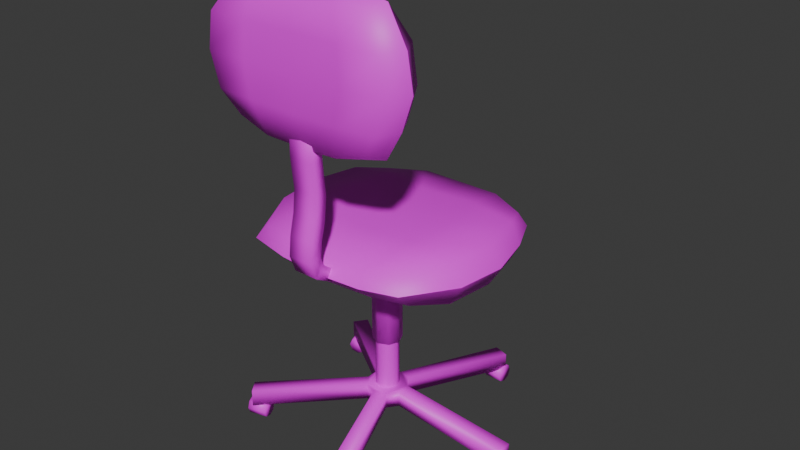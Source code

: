 # Source: officechair.blend  (saved by Blender 4.3.34; exported with 4.5.12 LTS)
import bpy
from mathutils import Matrix  # noqa: F401  (used for matrix-valued properties, if any)

bpy.ops.wm.read_factory_settings(use_empty=True)
scene = bpy.context.scene
scene.name = 'Scene'

# ---- images (referenced by path relative to the original .blend; pixels are not part of the script)
import os
ASSET_DIR = os.environ.get("B2B_ASSET_DIR", "")  # directory of the original .blend (textures are referenced by path, not embedded)
HERE = os.path.dirname(os.path.abspath(__file__))  # packed textures are extracted next to this script under _unpacked/

def load_image(name, relpath, width, height, colorspace="sRGB"):
    """Load a texture the original file referenced (path relative to the .blend, or extracted next to this script)."""
    p = next((c for c in (os.path.join(HERE, relpath), os.path.join(ASSET_DIR, relpath)) if relpath and os.path.exists(c)), "")
    if p:
        img = bpy.data.images.load(p, check_existing=True)
        img.name = name
    else:  # same state as the original file: an image datablock whose file is absent (Cycles renders it pink)
        img = bpy.data.images.new(name, width, height)
        img.source = "FILE"
        img.filepath = "//" + (relpath or name)
    img.colorspace_settings.name = colorspace
    return img
img_chair_png = load_image('chair.png', 'chair.png', 1024, 1024, 'sRGB')
img_door01_jpg = load_image('Door01.jpg', 'Door01.jpg', 1024, 1024, 'sRGB')

# ---- materials (node trees are filled in below, after node groups)
mat_material = bpy.data.materials.new('Material')
mat_material_001 = bpy.data.materials.new('Material.001')
mat_material_002 = bpy.data.materials.new('Material.002')

# ---- material node trees
mat_material.use_nodes = True; mat_material.node_tree.nodes.clear()
_N = mat_material.node_tree.nodes; _L = mat_material.node_tree.links
n0 = _N.new('ShaderNodeBsdfPrincipled'); n0.name = 'Principled BSDF'; n0.location = (10, 300)
n1 = _N.new('ShaderNodeOutputMaterial'); n1.name = 'Material Output'; n1.location = (300, 300)
n2 = _N.new('ShaderNodeTexImage'); n2.name = 'Image Texture'; n2.location = (-280, 280)
n2.image = img_chair_png
_L.new(n0.outputs[0], n1.inputs[0])
_L.new(n2.outputs[0], n0.inputs[0])
n1.is_active_output = True
mat_material_001.use_nodes = True; mat_material_001.node_tree.nodes.clear()
_N = mat_material_001.node_tree.nodes; _L = mat_material_001.node_tree.links
n0 = _N.new('ShaderNodeBsdfPrincipled'); n0.name = 'Principled BSDF'; n0.location = (10, 300)
n1 = _N.new('ShaderNodeOutputMaterial'); n1.name = 'Material Output'; n1.location = (300, 300)
n2 = _N.new('ShaderNodeTexImage'); n2.name = 'Image Texture'; n2.location = (-280, 280)
n2.image = img_door01_jpg
_L.new(n0.outputs[0], n1.inputs[0])
_L.new(n2.outputs[0], n0.inputs[0])
n1.is_active_output = True
mat_material_002.use_nodes = True; mat_material_002.node_tree.nodes.clear()
_N = mat_material_002.node_tree.nodes; _L = mat_material_002.node_tree.links
n0 = _N.new('ShaderNodeBsdfPrincipled'); n0.name = 'Principled BSDF'; n0.location = (10, 300)
n0.inputs[4].default_value = 0.0
n1 = _N.new('ShaderNodeOutputMaterial'); n1.name = 'Material Output'; n1.location = (300, 300)
_L.new(n0.outputs[0], n1.inputs[0])
n1.is_active_output = True

# ---- world
world_world = bpy.data.worlds.new('World'); scene.world = world_world
world_world.use_nodes = True; world_world.node_tree.nodes.clear()
_N = world_world.node_tree.nodes; _L = world_world.node_tree.links
n0 = _N.new('ShaderNodeOutputWorld'); n0.name = 'World Output'; n0.location = (300, 300)
n1 = _N.new('ShaderNodeBackground'); n1.name = 'Background'; n1.location = (10, 300)
n1.inputs[0].default_value = (0.05088, 0.05088, 0.05088, 1.0)
_L.new(n1.outputs[0], n0.inputs[0])
n0.is_active_output = True
world_world.color = (0.05088, 0.05088, 0.05088)
world_world.sun_shadow_jitter_overblur = 0.0

# ---- meshes
me_cube = bpy.data.meshes.new('Cube')
me_cube.from_pydata([(0.1799, 0.1481, 0.4451), (0.1816, 0.1639, 0.5079), (0.1836, -0.2157, 0.4465), (0.175, -0.2295, 0.5093), (-0.1834, 0.1481, 0.4451), (-0.1912, 0.1639, 0.5079), (-0.1881, -0.2157, 0.4465), (-0.1957, -0.2316, 0.5093), (0.2269, -0.1384, 0.432), (0.201, 0.1721, 0.4791), (0.2298, -0.1384, 0.5263), (0.1836, -0.2499, 0.4811), (-0.005015, -0.2479, 0.4465), (-0.005015, -0.2638, 0.5094), (-0.2155, -0.2499, 0.4791), (-0.2302, -0.1384, 0.432), (-0.2393, -0.1384, 0.5263), (-0.2105, 0.1721, 0.4791), (-0.004759, 0.1946, 0.4451), (-0.004759, 0.2105, 0.5081), (-0.004748, -0.1384, 0.5264), (-0.004748, -0.1384, 0.432), (-0.004759, 0.2186, 0.4843), (-0.2636, -0.1384, 0.4791), (-0.005015, -0.282, 0.4791), (0.2541, -0.1384, 0.4791), (-0.1103, -0.2555, 0.5144), (-0.104, 0.1856, 0.4451), (-0.1103, -0.2397, 0.4465), (-0.104, 0.2015, 0.5131), (-0.1342, -0.1384, 0.5388), (-0.1342, -0.1384, 0.432), (-0.104, 0.2096, 0.4843), (-0.1103, -0.2738, 0.4791), (0.1002, -0.2397, 0.4465), (0.09454, 0.2015, 0.5131), (0.1002, -0.2555, 0.5144), (0.09454, 0.1856, 0.4451), (0.1247, -0.1384, 0.5388), (0.1247, -0.1384, 0.432), (0.09454, 0.2096, 0.4843), (0.1002, -0.2738, 0.4791), (0.2153, 0.08627, 0.4315), (-0.2273, 0.08627, 0.5268), (0.2178, 0.08627, 0.5268), (-0.2185, 0.08627, 0.4315), (-0.004801, 0.0958, 0.5269), (-0.004801, 0.0958, 0.4315), (-0.2504, 0.08627, 0.4791), (0.2409, 0.08627, 0.4791), (-0.1276, 0.08627, 0.5392), (-0.1276, 0.08627, 0.4315), (0.1181, 0.08627, 0.4315), (0.1181, 0.08627, 0.5392), (0.2435, -0.0241, 0.5265), (-0.2434, -0.0241, 0.4318), (0.2693, -0.0241, 0.4791), (0.2406, -0.0241, 0.4318), (-0.2531, -0.0241, 0.5265), (-0.004799, -0.0241, 0.5267), (-0.004799, -0.0241, 0.4318), (-0.2789, -0.0241, 0.4791), (-0.1418, -0.0241, 0.539), (-0.1418, -0.0241, 0.4318), (0.1322, -0.0241, 0.4318), (0.1322, -0.0241, 0.539), (-0.03395, -0.2531, 0.4576), (-0.03395, -0.3126, 0.4907), (-0.03395, -0.2453, 0.486), (-0.03395, -0.2894, 0.5089), (0.02443, -0.2531, 0.4576), (0.02443, -0.3126, 0.4907), (0.02443, -0.2453, 0.486), (0.02443, -0.2894, 0.5089), (-0.1703, -0.2403, 0.8001), (-0.1719, -0.3069, 0.7912), (-0.1736, -0.2418, 1.057), (-0.1659, -0.3084, 1.064), (0.1554, -0.2403, 0.8001), (0.1624, -0.3069, 0.7912), (0.1597, -0.2418, 1.057), (0.1665, -0.3084, 1.065), (-0.2124, -0.2264, 0.9982), (-0.1892, -0.2764, 0.7809), (-0.215, -0.3264, 0.9982), (-0.1736, -0.2785, 1.076), (-0.004519, -0.2418, 1.075), (-0.004519, -0.3085, 1.084), (0.1842, -0.2764, 1.076), (0.1974, -0.2264, 0.9982), (0.2055, -0.3264, 0.9982), (0.1797, -0.2764, 0.7809), (-0.004749, -0.2403, 0.7739), (-0.004749, -0.3071, 0.765), (-0.004759, -0.3265, 0.9982), (-0.004759, -0.2264, 0.9982), (-0.004749, -0.2818, 0.7546), (0.2273, -0.2764, 0.9982), (-0.004519, -0.2764, 1.094), (-0.2368, -0.2764, 0.9982), (0.08983, -0.3138, 1.079), (0.0842, -0.2403, 0.779), (0.08983, -0.2418, 1.07), (0.0842, -0.3124, 0.77), (0.1113, -0.3318, 0.9982), (0.1113, -0.2264, 0.9982), (0.0842, -0.2818, 0.7597), (0.08983, -0.2764, 1.089), (-0.09887, -0.2418, 1.07), (-0.09377, -0.3124, 0.77), (-0.09887, -0.3138, 1.079), (-0.09377, -0.2403, 0.779), (-0.1208, -0.3318, 0.9982), (-0.1208, -0.2264, 0.9982), (-0.09377, -0.2818, 0.7597), (-0.09887, -0.2764, 1.089), (-0.202, -0.2259, 0.8447), (0.1948, -0.3269, 0.8447), (-0.2043, -0.3269, 0.8447), (0.1869, -0.2259, 0.8447), (-0.004711, -0.327, 0.8393), (-0.004711, -0.2259, 0.8393), (0.2155, -0.2764, 0.8447), (-0.225, -0.2764, 0.8447), (0.1054, -0.3323, 0.8447), (0.1054, -0.2259, 0.8447), (-0.1149, -0.2259, 0.8447), (-0.1149, -0.3323, 0.8447), (-0.2273, -0.3266, 0.9193), (0.2092, -0.2262, 0.9193), (-0.2504, -0.2764, 0.9193), (-0.2247, -0.2262, 0.9193), (0.2179, -0.3266, 0.9193), (-0.004714, -0.3268, 0.9193), (-0.004714, -0.2262, 0.9193), (0.241, -0.2764, 0.9193), (0.1181, -0.3321, 0.9193), (0.1181, -0.2262, 0.9193), (-0.1276, -0.2262, 0.9193), (-0.1276, -0.3321, 0.9193), (-0.03395, -0.3272, 0.5295), (-0.03395, -0.298, 0.533), (0.02443, -0.3272, 0.5295), (0.02443, -0.298, 0.533), (-0.03395, -0.3222, 0.575), (-0.03395, -0.294, 0.5667), (0.02443, -0.3222, 0.575), (0.02443, -0.294, 0.5667), (-0.03395, -0.3109, 0.6209), (-0.03395, -0.2827, 0.6127), (0.02443, -0.3109, 0.6209), (0.02443, -0.2827, 0.6127), (-0.03395, -0.3055, 0.6705), (-0.03395, -0.2772, 0.6622), (0.02443, -0.3055, 0.6705), (0.02443, -0.2772, 0.6622), (-0.03489, -0.312, 0.7417), (-0.03489, -0.2849, 0.7413), (0.02537, -0.312, 0.7417), (0.02537, -0.2849, 0.7413), (-0.03369, -0.3115, 0.812), (-0.03369, -0.2843, 0.8117), (0.02417, -0.3115, 0.812), (0.02417, -0.2843, 0.8117), (-0.004759, -0.02792, 0.2213), (-0.004759, -0.02792, 0.4428), (0.01964, -0.03803, 0.2213), (0.01964, -0.03803, 0.4428), (0.02974, -0.06242, 0.2213), (0.02974, -0.06242, 0.4428), (0.01964, -0.08682, 0.2213), (0.01964, -0.08682, 0.4428), (-0.004759, -0.09692, 0.2213), (-0.004759, -0.09692, 0.4428), (-0.02915, -0.08682, 0.2213), (-0.02915, -0.08682, 0.4428), (-0.03926, -0.06242, 0.2213), (-0.03926, -0.06242, 0.4428), (-0.02915, -0.03803, 0.2213), (-0.02915, -0.03803, 0.4428), (-0.004759, -0.03487, 0.09644), (-0.004759, -0.03487, 0.2307), (0.01473, -0.04294, 0.09644), (0.01473, -0.04294, 0.2307), (0.0228, -0.06242, 0.09644), (0.0228, -0.06242, 0.2307), (0.01473, -0.08191, 0.09644), (0.01473, -0.08191, 0.2307), (-0.004759, -0.08998, 0.09644), (-0.004759, -0.08998, 0.2307), (-0.02424, -0.08191, 0.09644), (-0.02424, -0.08191, 0.2307), (-0.03232, -0.06242, 0.09644), (-0.03232, -0.06242, 0.2307), (-0.02424, -0.04294, 0.09644), (-0.02424, -0.04294, 0.2307), (-0.004995, -0.01346, 0.05791), (-0.004995, -0.01346, 0.09789), (0.02363, -0.02276, 0.05791), (0.02363, -0.02276, 0.09789), (0.04132, -0.04711, 0.05791), (0.04132, -0.04711, 0.09789), (0.04132, -0.07721, 0.05791), (0.04132, -0.07721, 0.09789), (0.02363, -0.1016, 0.05791), (0.02363, -0.1016, 0.09789), (-0.004995, -0.1109, 0.05791), (-0.004995, -0.1109, 0.09789), (-0.03362, -0.1016, 0.05791), (-0.03362, -0.1016, 0.09789), (-0.05131, -0.07721, 0.05791), (-0.05131, -0.07721, 0.09789), (-0.05131, -0.04711, 0.05791), (-0.05131, -0.04711, 0.09789), (-0.03362, -0.02276, 0.05791), (-0.03362, -0.02276, 0.09789), (0.08448, 0.2503, 0.03049), (0.1203, 0.2387, 0.03049), (0.1203, 0.2387, 0.07047), (0.08448, 0.2503, 0.07047), (0.3251, -0.0433, 0.07047), (0.3251, -0.0433, 0.03049), (0.3251, -0.08092, 0.03049), (0.3251, -0.08092, 0.07047), (0.1203, -0.3629, 0.07047), (0.1203, -0.3629, 0.03049), (0.08448, -0.3745, 0.03049), (0.08448, -0.3745, 0.07047), (-0.247, -0.2668, 0.07047), (-0.247, -0.2668, 0.03049), (-0.2691, -0.2364, 0.03049), (-0.2691, -0.2364, 0.07047), (-0.2691, 0.1122, 0.07047), (-0.2691, 0.1122, 0.03049), (-0.247, 0.1426, 0.03049), (-0.247, 0.1426, 0.07047), (0.076, 0.2579, 0.01708), (0.1205, 0.2579, 0.01708), (0.076, 0.2513, 0.001593), (0.1205, 0.2513, 0.001593), (0.076, 0.2356, -0.004821), (0.1205, 0.2356, -0.004821), (0.076, 0.2199, 0.001593), (0.1205, 0.2199, 0.001593), (0.076, 0.2134, 0.01708), (0.1205, 0.2134, 0.01708), (0.076, 0.2199, 0.03256), (0.1205, 0.2199, 0.03256), (0.076, 0.2356, 0.03898), (0.1205, 0.2356, 0.03869), (0.076, 0.2513, 0.03256), (0.1205, 0.2513, 0.03256), (0.2795, -0.05993, 0.01708), (0.3125, -0.03011, 0.01708), (0.2838, -0.06477, 0.001593), (0.3168, -0.03494, 0.001593), (0.2944, -0.07644, -0.004821), (0.3274, -0.04662, -0.004821), (0.3049, -0.08812, 0.001593), (0.3379, -0.05829, 0.001593), (0.3093, -0.09295, 0.01708), (0.3423, -0.06313, 0.01708), (0.3049, -0.08812, 0.03256), (0.3379, -0.05829, 0.03256), (0.2944, -0.07644, 0.03898), (0.3274, -0.04662, 0.03869), (0.2838, -0.06477, 0.03256), (0.3168, -0.03494, 0.03256), (0.08863, -0.3194, 0.01708), (0.1246, -0.3457, 0.01708), (0.08479, -0.3247, 0.001593), (0.1207, -0.3509, 0.001593), (0.07551, -0.3374, -0.004821), (0.1114, -0.3636, -0.004821), (0.06623, -0.3501, 0.001593), (0.1022, -0.3763, 0.001593), (0.06239, -0.3553, 0.01708), (0.09832, -0.3816, 0.01708), (0.06623, -0.3501, 0.03256), (0.1022, -0.3763, 0.03256), (0.07551, -0.3374, 0.03898), (0.1114, -0.3636, 0.03869), (0.08479, -0.3247, 0.03256), (0.1207, -0.3509, 0.03256), (-0.2731, -0.2257, 0.01708), (-0.2301, -0.2142, 0.01708), (-0.2715, -0.232, 0.001593), (-0.2285, -0.2205, 0.001593), (-0.2674, -0.2472, -0.004821), (-0.2244, -0.2357, -0.004821), (-0.2634, -0.2624, 0.001593), (-0.2204, -0.251, 0.001593), (-0.2617, -0.2687, 0.01708), (-0.2187, -0.2573, 0.01708), (-0.2634, -0.2624, 0.03256), (-0.2204, -0.251, 0.03256), (-0.2674, -0.2472, 0.03898), (-0.2244, -0.2357, 0.03869), (-0.2715, -0.232, 0.03256), (-0.2285, -0.2205, 0.03256), (-0.2339, 0.1448, 0.01708), (-0.2188, 0.1029, 0.01708), (-0.24, 0.1426, 0.001593), (-0.225, 0.1007, 0.001593), (-0.2548, 0.1373, -0.004821), (-0.2398, 0.09541, -0.004821), (-0.2696, 0.132, 0.001593), (-0.2546, 0.09009, 0.001593), (-0.2757, 0.1298, 0.01708), (-0.2607, 0.08789, 0.01708), (-0.2696, 0.132, 0.03256), (-0.2546, 0.09009, 0.03256), (-0.2548, 0.1373, 0.03898), (-0.2398, 0.09541, 0.03869), (-0.24, 0.1426, 0.03256), (-0.225, 0.1007, 0.03256)], [], [(25, 10, 3, 11), (33, 26, 7, 14), (48, 43, 5, 17), (40, 35, 1, 9), (51, 45, 4, 27), (53, 44, 1, 35), (50, 46, 19, 29), (26, 13, 20, 30), (36, 3, 10, 38), (52, 47, 18, 37), (34, 12, 21, 39), (28, 6, 15, 31), (37, 40, 9, 0), (27, 32, 22, 18), (32, 29, 19, 22), (45, 48, 17, 4), (6, 14, 23, 15), (14, 7, 16, 23), (28, 33, 14, 6), (34, 41, 24, 12), (41, 36, 13, 24), (8, 25, 11, 2), (57, 56, 25, 8), (56, 54, 10, 25), (12, 24, 33, 28), (17, 5, 29, 32), (4, 17, 32, 27), (12, 28, 31, 21), (7, 26, 30, 16), (43, 50, 29, 5), (47, 51, 27, 18), (24, 13, 26, 33), (11, 3, 36, 41), (2, 11, 41, 34), (18, 22, 40, 37), (2, 34, 39, 8), (42, 52, 37, 0), (13, 36, 38, 20), (46, 53, 35, 19), (22, 19, 35, 40), (59, 65, 53, 46), (57, 64, 52, 42), (60, 63, 51, 47), (58, 62, 50, 43), (9, 1, 44, 49), (0, 9, 49, 42), (55, 61, 48, 45), (64, 60, 47, 52), (62, 59, 46, 50), (65, 54, 44, 53), (63, 55, 45, 51), (61, 58, 43, 48), (23, 16, 58, 61), (31, 15, 55, 63), (38, 10, 54, 65), (30, 20, 59, 62), (39, 21, 60, 64), (15, 23, 61, 55), (16, 30, 62, 58), (21, 31, 63, 60), (8, 39, 64, 57), (20, 38, 65, 59), (49, 44, 54, 56), (42, 49, 56, 57), (66, 67, 69, 68), (68, 69, 73, 72), (72, 73, 71, 70), (70, 71, 67, 66), (68, 72, 70, 66), (73, 69, 141, 143), (99, 84, 77, 85), (107, 100, 81, 88), (122, 117, 79, 91), (114, 109, 75, 83), (125, 119, 78, 101), (127, 118, 75, 109), (124, 120, 93, 103), (100, 87, 94, 104), (110, 77, 84, 112), (126, 121, 92, 111), (108, 86, 95, 113), (102, 80, 89, 105), (111, 114, 83, 74), (101, 106, 96, 92), (106, 103, 93, 96), (119, 122, 91, 78), (80, 88, 97, 89), (88, 81, 90, 97), (102, 107, 88, 80), (108, 115, 98, 86), (115, 110, 87, 98), (82, 99, 85, 76), (131, 130, 99, 82), (130, 128, 84, 99), (86, 98, 107, 102), (91, 79, 103, 106), (78, 91, 106, 101), (86, 102, 105, 95), (81, 100, 104, 90), (117, 124, 103, 79), (121, 125, 101, 92), (98, 87, 100, 107), (85, 77, 110, 115), (76, 85, 115, 108), (92, 96, 114, 111), (76, 108, 113, 82), (116, 126, 111, 74), (87, 110, 112, 94), (120, 127, 109, 93), (96, 93, 109, 114), (133, 139, 127, 120), (131, 138, 126, 116), (134, 137, 125, 121), (132, 136, 124, 117), (83, 75, 118, 123), (74, 83, 123, 116), (129, 135, 122, 119), (138, 134, 121, 126), (136, 133, 120, 124), (139, 128, 118, 127), (137, 129, 119, 125), (135, 132, 117, 122), (97, 90, 132, 135), (105, 89, 129, 137), (112, 84, 128, 139), (104, 94, 133, 136), (113, 95, 134, 138), (89, 97, 135, 129), (90, 104, 136, 132), (95, 105, 137, 134), (82, 113, 138, 131), (94, 112, 139, 133), (123, 118, 128, 130), (116, 123, 130, 131), (142, 143, 147, 146), (71, 73, 143, 142), (69, 67, 140, 141), (67, 71, 142, 140), (146, 147, 151, 150), (141, 140, 144, 145), (140, 142, 146, 144), (143, 141, 145, 147), (148, 150, 154, 152), (145, 144, 148, 149), (144, 146, 150, 148), (147, 145, 149, 151), (154, 155, 159, 158), (151, 149, 153, 155), (150, 151, 155, 154), (149, 148, 152, 153), (158, 159, 163, 162), (153, 152, 156, 157), (152, 154, 158, 156), (155, 153, 157, 159), (163, 161, 160, 162), (157, 156, 160, 161), (156, 158, 162, 160), (159, 157, 161, 163), (164, 165, 167, 166), (166, 167, 169, 168), (168, 169, 171, 170), (170, 171, 173, 172), (172, 173, 175, 174), (174, 175, 177, 176), (176, 177, 179, 178), (178, 179, 165, 164), (164, 166, 168, 170, 172, 174, 176, 178), (180, 181, 183, 182), (182, 183, 185, 184), (184, 185, 187, 186), (186, 187, 189, 188), (188, 189, 191, 190), (190, 191, 193, 192), (192, 193, 195, 194), (194, 195, 181, 180), (206, 204, 225, 226), (198, 199, 201, 200), (209, 211, 231, 228), (202, 203, 205, 204), (215, 214, 234, 235), (206, 207, 209, 208), (204, 205, 224, 225), (210, 211, 213, 212), (199, 197, 215, 213, 211, 209, 207, 205, 203, 201), (210, 208, 229, 230), (214, 215, 197, 196), (196, 198, 200, 202, 204, 206, 208, 210, 212, 214), (216, 219, 218, 217), (221, 220, 223, 222), (225, 224, 227, 226), (229, 228, 231, 230), (233, 232, 235, 234), (200, 201, 220, 221), (211, 210, 230, 231), (205, 207, 227, 224), (202, 200, 221, 222), (198, 196, 216, 217), (207, 206, 226, 227), (201, 203, 223, 220), (197, 199, 218, 219), (203, 202, 222, 223), (212, 213, 232, 233), (196, 197, 219, 216), (214, 212, 233, 234), (199, 198, 217, 218), (208, 209, 228, 229), (213, 215, 235, 232), (236, 237, 239, 238), (238, 239, 241, 240), (240, 241, 243, 242), (242, 243, 245, 244), (244, 245, 247, 246), (246, 247, 249, 248), (239, 237, 251, 249, 247, 245, 243, 241), (248, 249, 251, 250), (250, 251, 237, 236), (236, 238, 240, 242, 244, 246, 248, 250), (252, 253, 255, 254), (254, 255, 257, 256), (256, 257, 259, 258), (258, 259, 261, 260), (260, 261, 263, 262), (262, 263, 265, 264), (255, 253, 267, 265, 263, 261, 259, 257), (264, 265, 267, 266), (266, 267, 253, 252), (252, 254, 256, 258, 260, 262, 264, 266), (268, 269, 271, 270), (270, 271, 273, 272), (272, 273, 275, 274), (274, 275, 277, 276), (276, 277, 279, 278), (278, 279, 281, 280), (271, 269, 283, 281, 279, 277, 275, 273), (280, 281, 283, 282), (282, 283, 269, 268), (268, 270, 272, 274, 276, 278, 280, 282), (284, 285, 287, 286), (286, 287, 289, 288), (288, 289, 291, 290), (290, 291, 293, 292), (292, 293, 295, 294), (294, 295, 297, 296), (287, 285, 299, 297, 295, 293, 291, 289), (296, 297, 299, 298), (298, 299, 285, 284), (284, 286, 288, 290, 292, 294, 296, 298), (300, 301, 303, 302), (302, 303, 305, 304), (304, 305, 307, 306), (306, 307, 309, 308), (308, 309, 311, 310), (310, 311, 313, 312), (303, 301, 315, 313, 311, 309, 307, 305), (312, 313, 315, 314), (314, 315, 301, 300), (300, 302, 304, 306, 308, 310, 312, 314)])
me_cube.polygons.foreach_set('use_smooth', [True] * 257)
_k = set([(9, 40), (9, 49), (11, 25), (11, 41), (14, 23), (14, 33), (17, 32), (17, 48), (22, 32), (22, 40), (23, 61), (24, 33), (24, 41), (25, 56), (48, 61), (49, 56), (83, 114), (83, 123), (85, 99), (85, 115), (88, 97), (88, 107), (91, 106), (91, 122), (96, 106), (96, 114), (97, 135), (98, 107), (98, 115), (99, 130), (122, 135), (123, 130)])
me_cube.attributes.new('sharp_edge', 'BOOLEAN', 'EDGE').data.foreach_set('value', [ (min(e.vertices), max(e.vertices)) in _k for e in me_cube.edges])
_uv = me_cube.uv_layers.new(name='UVMap')
_uv.uv.foreach_set('vector', [0.8176, 0.9204, 0.8042, 0.8814, 0.8697, 0.8417, 0.8956, 0.853, 0.9002, 0.621, 0.8699, 0.6281, 0.8463, 0.5669, 0.8666, 0.5432, 0.6025, 0.5315, 0.6161, 0.5695, 0.5596, 0.5983, 0.5414, 0.5767, 0.5312, 0.817, 0.5536, 0.8101, 0.585, 0.8715, 0.5711, 0.8961, 0.3786, 0.6431, 0.3837, 0.5792, 0.4285, 0.6059, 0.4487, 0.6673, 0.6389, 0.8182, 0.6459, 0.8893, 0.585, 0.8715, 0.5536, 0.8101, 0.6224, 0.6407, 0.6224, 0.7302, 0.5354, 0.7383, 0.54, 0.6645, 0.8699, 0.6281, 0.8873, 0.7059, 0.7924, 0.7145, 0.7821, 0.6209, 0.8842, 0.7851, 0.8697, 0.8417, 0.8042, 0.8814, 0.7991, 0.8082, 0.3591, 0.8194, 0.3761, 0.7321, 0.4492, 0.7403, 0.4327, 0.8115, 0.1248, 0.7855, 0.1245, 0.7059, 0.2067, 0.7141, 0.1987, 0.8074, 0.1401, 0.6275, 0.1658, 0.5717, 0.2277, 0.5531, 0.2175, 0.6202, 0.4327, 0.8115, 0.467, 0.8204, 0.4229, 0.8964, 0.3985, 0.8707, 0.4487, 0.6673, 0.484, 0.6661, 0.4837, 0.7441, 0.4492, 0.7403, 0.5168, 0.6617, 0.54, 0.6645, 0.5354, 0.7383, 0.5161, 0.7401, 0.3837, 0.5792, 0.3982, 0.5383, 0.458, 0.5821, 0.4285, 0.6059, 0.1658, 0.5717, 0.1361, 0.542, 0.2248, 0.5092, 0.2277, 0.5531, 0.8666, 0.5432, 0.8463, 0.5669, 0.7739, 0.547, 0.7787, 0.506, 0.1401, 0.6275, 0.1039, 0.6207, 0.1361, 0.542, 0.1658, 0.5717, 0.1248, 0.7855, 0.08829, 0.7855, 0.08829, 0.7025, 0.1245, 0.7059, 0.9147, 0.7866, 0.8842, 0.7851, 0.8873, 0.7059, 0.9147, 0.7035, 0.1945, 0.8777, 0.1813, 0.9168, 0.1044, 0.8526, 0.141, 0.8469, 0.2715, 0.8979, 0.268, 0.9386, 0.1813, 0.9168, 0.1945, 0.8777, 0.7287, 0.9419, 0.7256, 0.9016, 0.8042, 0.8814, 0.8176, 0.9204, 0.1245, 0.7059, 0.08829, 0.7025, 0.1039, 0.6207, 0.1401, 0.6275, 0.5414, 0.5767, 0.5596, 0.5983, 0.54, 0.6645, 0.5168, 0.6617, 0.4285, 0.6059, 0.458, 0.5821, 0.484, 0.6661, 0.4487, 0.6673, 0.1245, 0.7059, 0.1401, 0.6275, 0.2175, 0.6202, 0.2067, 0.7141, 0.8463, 0.5669, 0.8699, 0.6281, 0.7821, 0.6209, 0.7739, 0.547, 0.6161, 0.5695, 0.6224, 0.6407, 0.54, 0.6645, 0.5596, 0.5983, 0.3761, 0.7321, 0.3786, 0.6431, 0.4487, 0.6673, 0.4492, 0.7403, 0.9147, 0.7035, 0.8873, 0.7059, 0.8699, 0.6281, 0.9002, 0.621, 0.8956, 0.853, 0.8697, 0.8417, 0.8842, 0.7851, 0.9147, 0.7866, 0.141, 0.8469, 0.1044, 0.8526, 0.08829, 0.7855, 0.1248, 0.7855, 0.4492, 0.7403, 0.4837, 0.7441, 0.467, 0.8204, 0.4327, 0.8115, 0.141, 0.8469, 0.1248, 0.7855, 0.1987, 0.8074, 0.1945, 0.8777, 0.3494, 0.8864, 0.3591, 0.8194, 0.4327, 0.8115, 0.3985, 0.8707, 0.8873, 0.7059, 0.8842, 0.7851, 0.7991, 0.8082, 0.7924, 0.7145, 0.6224, 0.7302, 0.6389, 0.8182, 0.5536, 0.8101, 0.5354, 0.7383, 0.5161, 0.7401, 0.5354, 0.7383, 0.5536, 0.8101, 0.5312, 0.817, 0.7093, 0.7221, 0.7182, 0.8209, 0.6389, 0.8182, 0.6224, 0.7302, 0.2715, 0.8979, 0.2795, 0.8205, 0.3591, 0.8194, 0.3494, 0.8864, 0.2896, 0.7227, 0.3005, 0.6244, 0.3786, 0.6431, 0.3761, 0.7321, 0.6922, 0.5424, 0.7, 0.6232, 0.6224, 0.6407, 0.6161, 0.5695, 0.5711, 0.8961, 0.585, 0.8715, 0.6459, 0.8893, 0.6397, 0.9292, 0.3985, 0.8707, 0.4229, 0.8964, 0.3556, 0.9267, 0.3494, 0.8864, 0.309, 0.5508, 0.3148, 0.5071, 0.3982, 0.5383, 0.3837, 0.5792, 0.2795, 0.8205, 0.2896, 0.7227, 0.3761, 0.7321, 0.3591, 0.8194, 0.7, 0.6232, 0.7093, 0.7221, 0.6224, 0.7302, 0.6224, 0.6407, 0.7182, 0.8209, 0.7256, 0.9016, 0.6459, 0.8893, 0.6389, 0.8182, 0.3005, 0.6244, 0.309, 0.5508, 0.3837, 0.5792, 0.3786, 0.6431, 0.6875, 0.5023, 0.6922, 0.5424, 0.6161, 0.5695, 0.6025, 0.5315, 0.7787, 0.506, 0.7739, 0.547, 0.6922, 0.5424, 0.6875, 0.5023, 0.2175, 0.6202, 0.2277, 0.5531, 0.309, 0.5508, 0.3005, 0.6244, 0.7991, 0.8082, 0.8042, 0.8814, 0.7256, 0.9016, 0.7182, 0.8209, 0.7821, 0.6209, 0.7924, 0.7145, 0.7093, 0.7221, 0.7, 0.6232, 0.1987, 0.8074, 0.2067, 0.7141, 0.2896, 0.7227, 0.2795, 0.8205, 0.2277, 0.5531, 0.2248, 0.5092, 0.3148, 0.5071, 0.309, 0.5508, 0.7739, 0.547, 0.7821, 0.6209, 0.7, 0.6232, 0.6922, 0.5424, 0.2067, 0.7141, 0.2175, 0.6202, 0.3005, 0.6244, 0.2896, 0.7227, 0.1945, 0.8777, 0.1987, 0.8074, 0.2795, 0.8205, 0.2715, 0.8979, 0.7924, 0.7145, 0.7991, 0.8082, 0.7182, 0.8209, 0.7093, 0.7221, 0.6397, 0.9292, 0.6459, 0.8893, 0.7256, 0.9016, 0.7287, 0.9419, 0.3494, 0.8864, 0.3556, 0.9267, 0.268, 0.9386, 0.2715, 0.8979, 0.3351, 0.2376, 0.3356, 0.2387, 0.3342, 0.239, 0.3351, 0.2376, 0.3351, 0.2376, 0.3342, 0.239, 0.3349, 0.2347, 0.3351, 0.2377, 0.3351, 0.2377, 0.3349, 0.2347, 0.3367, 0.2366, 0.3351, 0.2376, 0.3351, 0.2376, 0.3367, 0.2366, 0.3356, 0.2387, 0.3351, 0.2376, 0.3351, 0.2376, 0.3351, 0.2377, 0.3351, 0.2376, 0.3351, 0.2376, 0.3349, 0.2347, 0.3342, 0.239, 0.3322, 0.2424, 0.3234, 0.2019, 0.3243, 0.4598, 0.3091, 0.4204, 0.3579, 0.3899, 0.3795, 0.403, 0.387, 0.1917, 0.3571, 0.1987, 0.3412, 0.1445, 0.359, 0.1213, 0.1697, 0.1013, 0.1862, 0.1404, 0.1441, 0.1601, 0.1235, 0.1402, 0.117, 0.3596, 0.1417, 0.3534, 0.1626, 0.4095, 0.1453, 0.4322, 0.7556, 0.6475, 0.7567, 0.5914, 0.7908, 0.6117, 0.8037, 0.665, 0.1988, 0.362, 0.207, 0.4227, 0.1626, 0.4095, 0.1417, 0.3534, 0.1871, 0.2019, 0.1872, 0.2824, 0.1279, 0.2868, 0.1317, 0.2188, 0.3571, 0.1987, 0.3704, 0.2693, 0.3037, 0.2741, 0.2962, 0.1903, 0.3664, 0.3409, 0.3579, 0.3899, 0.3091, 0.4204, 0.3078, 0.3578, 0.7427, 0.8066, 0.754, 0.7275, 0.8042, 0.7316, 0.793, 0.7974, 0.5801, 0.7857, 0.5794, 0.7143, 0.6382, 0.7185, 0.6337, 0.8021, 0.5903, 0.6431, 0.608, 0.5936, 0.654, 0.5749, 0.646, 0.6342, 0.793, 0.7974, 0.8282, 0.8054, 0.7947, 0.8762, 0.7705, 0.8514, 0.8037, 0.665, 0.8395, 0.6628, 0.8395, 0.7344, 0.8042, 0.7316, 0.1063, 0.2164, 0.1317, 0.2188, 0.1279, 0.2868, 0.1063, 0.2884, 0.7567, 0.5914, 0.7728, 0.5507, 0.8182, 0.5877, 0.7908, 0.6117, 0.608, 0.5936, 0.5857, 0.5642, 0.6497, 0.5313, 0.654, 0.5749, 0.359, 0.1213, 0.3412, 0.1445, 0.2888, 0.1269, 0.2971, 0.08496, 0.5903, 0.6431, 0.5593, 0.6368, 0.5857, 0.5642, 0.608, 0.5936, 0.5801, 0.7857, 0.5493, 0.7876, 0.5486, 0.7122, 0.5794, 0.7143, 0.3969, 0.3442, 0.3664, 0.3409, 0.3704, 0.2693, 0.3971, 0.2676, 0.6328, 0.8629, 0.6179, 0.9027, 0.5614, 0.8477, 0.5921, 0.8392, 0.6834, 0.8774, 0.6809, 0.9188, 0.6179, 0.9027, 0.6328, 0.8629, 0.2606, 0.4761, 0.2581, 0.4351, 0.3091, 0.4204, 0.3243, 0.4598, 0.5794, 0.7143, 0.5486, 0.7122, 0.5593, 0.6368, 0.5903, 0.6431, 0.1235, 0.1402, 0.1441, 0.1601, 0.1317, 0.2188, 0.1063, 0.2164, 0.7908, 0.6117, 0.8182, 0.5877, 0.8395, 0.6628, 0.8037, 0.665, 0.5794, 0.7143, 0.5903, 0.6431, 0.646, 0.6342, 0.6382, 0.7185, 0.3412, 0.1445, 0.3571, 0.1987, 0.2962, 0.1903, 0.2888, 0.1269, 0.1862, 0.1404, 0.1871, 0.2019, 0.1317, 0.2188, 0.1441, 0.1601, 0.754, 0.7275, 0.7556, 0.6475, 0.8037, 0.665, 0.8042, 0.7316, 0.3971, 0.2676, 0.3704, 0.2693, 0.3571, 0.1987, 0.387, 0.1917, 0.3795, 0.403, 0.3579, 0.3899, 0.3664, 0.3409, 0.3969, 0.3442, 0.5921, 0.8392, 0.5614, 0.8477, 0.5493, 0.7876, 0.5801, 0.7857, 0.8042, 0.7316, 0.8395, 0.7344, 0.8282, 0.8054, 0.793, 0.7974, 0.5921, 0.8392, 0.5801, 0.7857, 0.6337, 0.8021, 0.6328, 0.8629, 0.7337, 0.8653, 0.7427, 0.8066, 0.793, 0.7974, 0.7705, 0.8514, 0.3704, 0.2693, 0.3664, 0.3409, 0.3078, 0.3578, 0.3037, 0.2741, 0.1872, 0.2824, 0.1988, 0.362, 0.1417, 0.3534, 0.1279, 0.2868, 0.1063, 0.2884, 0.1279, 0.2868, 0.1417, 0.3534, 0.117, 0.3596, 0.246, 0.2781, 0.2525, 0.366, 0.1988, 0.362, 0.1872, 0.2824, 0.6834, 0.8774, 0.689, 0.8104, 0.7427, 0.8066, 0.7337, 0.8653, 0.6957, 0.7228, 0.7028, 0.6347, 0.7556, 0.6475, 0.754, 0.7275, 0.2352, 0.1202, 0.2399, 0.1899, 0.1871, 0.2019, 0.1862, 0.1404, 0.1453, 0.4322, 0.1626, 0.4095, 0.207, 0.4227, 0.1967, 0.4637, 0.7705, 0.8514, 0.7947, 0.8762, 0.7437, 0.9062, 0.7337, 0.8653, 0.7084, 0.5707, 0.7136, 0.5271, 0.7728, 0.5507, 0.7567, 0.5914, 0.689, 0.8104, 0.6957, 0.7228, 0.754, 0.7275, 0.7427, 0.8066, 0.2399, 0.1899, 0.246, 0.2781, 0.1872, 0.2824, 0.1871, 0.2019, 0.2525, 0.366, 0.2581, 0.4351, 0.207, 0.4227, 0.1988, 0.362, 0.7028, 0.6347, 0.7084, 0.5707, 0.7567, 0.5914, 0.7556, 0.6475, 0.2312, 0.07905, 0.2352, 0.1202, 0.1862, 0.1404, 0.1697, 0.1013, 0.2971, 0.08496, 0.2888, 0.1269, 0.2352, 0.1202, 0.2312, 0.07905, 0.646, 0.6342, 0.654, 0.5749, 0.7084, 0.5707, 0.7028, 0.6347, 0.3078, 0.3578, 0.3091, 0.4204, 0.2581, 0.4351, 0.2525, 0.366, 0.2962, 0.1903, 0.3037, 0.2741, 0.246, 0.2781, 0.2399, 0.1899, 0.6337, 0.8021, 0.6382, 0.7185, 0.6957, 0.7228, 0.689, 0.8104, 0.654, 0.5749, 0.6497, 0.5313, 0.7136, 0.5271, 0.7084, 0.5707, 0.2888, 0.1269, 0.2962, 0.1903, 0.2399, 0.1899, 0.2352, 0.1202, 0.6382, 0.7185, 0.646, 0.6342, 0.7028, 0.6347, 0.6957, 0.7228, 0.6328, 0.8629, 0.6337, 0.8021, 0.689, 0.8104, 0.6834, 0.8774, 0.3037, 0.2741, 0.3078, 0.3578, 0.2525, 0.366, 0.246, 0.2781, 0.1967, 0.4637, 0.207, 0.4227, 0.2581, 0.4351, 0.2606, 0.4761, 0.7337, 0.8653, 0.7437, 0.9062, 0.6809, 0.9188, 0.6834, 0.8774, 0.3446, 0.2332, 0.3234, 0.2019, 0.371, 0.2083, 0.3654, 0.2382, 0.3367, 0.2366, 0.3349, 0.2347, 0.3234, 0.2019, 0.3446, 0.2332, 0.3342, 0.239, 0.3356, 0.2387, 0.3375, 0.2429, 0.3322, 0.2424, 0.3356, 0.2387, 0.3367, 0.2366, 0.3446, 0.2332, 0.3375, 0.2429, 0.3654, 0.2382, 0.371, 0.2083, 0.4175, 0.2431, 0.3929, 0.2659, 0.3322, 0.2424, 0.3375, 0.2429, 0.3413, 0.2579, 0.3276, 0.2549, 0.3375, 0.2429, 0.3446, 0.2332, 0.3654, 0.2382, 0.3413, 0.2579, 0.3234, 0.2019, 0.3322, 0.2424, 0.3276, 0.2549, 0.2883, 0.2211, 0.3468, 0.2869, 0.3929, 0.2659, 0.4124, 0.3143, 0.3546, 0.3286, 0.3276, 0.2549, 0.3413, 0.2579, 0.3468, 0.2869, 0.3236, 0.2863, 0.3413, 0.2579, 0.3654, 0.2382, 0.3929, 0.2659, 0.3468, 0.2869, 0.2883, 0.2211, 0.3276, 0.2549, 0.3236, 0.2863, 0.2638, 0.2751, 0.4124, 0.3143, 0.4434, 0.2986, 0.4434, 0.3966, 0.4121, 0.3862, 0.2638, 0.2751, 0.3236, 0.2863, 0.3288, 0.3277, 0.2655, 0.3383, 0.3929, 0.2659, 0.4175, 0.2431, 0.4434, 0.2986, 0.4124, 0.3143, 0.3236, 0.2863, 0.3468, 0.2869, 0.3546, 0.3286, 0.3288, 0.3277, 0.4121, 0.3862, 0.4434, 0.3966, 0.3806, 0.4761, 0.3839, 0.4211, 0.3288, 0.3277, 0.3546, 0.3286, 0.3673, 0.3815, 0.3508, 0.3871, 0.3546, 0.3286, 0.4124, 0.3143, 0.4121, 0.3862, 0.3673, 0.3815, 0.2655, 0.3383, 0.3288, 0.3277, 0.3508, 0.3871, 0.3023, 0.4285, 0.3806, 0.4761, 0.3682, 0.4106, 0.3747, 0.4073, 0.3839, 0.4211, 0.3508, 0.3871, 0.3673, 0.3815, 0.3747, 0.4073, 0.3682, 0.4106, 0.3673, 0.3815, 0.4121, 0.3862, 0.3839, 0.4211, 0.3747, 0.4073, 0.3023, 0.4285, 0.3508, 0.3871, 0.3682, 0.4106, 0.3806, 0.4761, 0.3606, 0.03332, 0.3606, 0.3392, 0.3242, 0.3392, 0.3242, 0.03332, 0.3242, 0.03332, 0.3242, 0.3392, 0.2877, 0.3392, 0.2877, 0.03332, 0.2877, 0.03332, 0.2877, 0.3392, 0.2513, 0.3392, 0.2513, 0.03332, 0.2513, 0.03332, 0.2513, 0.3392, 0.2148, 0.3392, 0.2148, 0.03332, 0.2148, 0.03332, 0.2148, 0.3392, 0.1784, 0.3392, 0.1784, 0.03332, 0.1784, 0.03332, 0.1784, 0.3392, 0.1419, 0.3392, 0.1419, 0.03332, 0.1419, 0.03332, 0.1419, 0.3392, 0.1055, 0.3392, 0.1055, 0.03332, 0.1055, 0.03332, 0.1055, 0.3392, 0.06901, 0.3392, 0.06901, 0.03332, 0.3607, 0.0591, 0.3865, 0.03332, 0.4229, 0.03332, 0.4487, 0.0591, 0.4487, 0.09555, 0.4229, 0.1213, 0.3865, 0.1213, 0.3607, 0.09555, 0.4188, 0.2563, 0.3205, 0.2563, 0.3205, 0.2408, 0.4188, 0.2408, 0.4188, 0.2408, 0.3205, 0.2408, 0.3205, 0.2254, 0.4188, 0.2254, 0.4188, 0.2254, 0.3205, 0.2254, 0.3205, 0.2099, 0.4188, 0.2099, 0.4188, 0.2099, 0.3205, 0.2099, 0.3205, 0.1945, 0.4188, 0.1945, 0.4188, 0.1945, 0.3205, 0.1945, 0.3205, 0.179, 0.4188, 0.179, 0.4188, 0.179, 0.3205, 0.179, 0.3205, 0.1636, 0.4188, 0.1636, 0.4188, 0.1636, 0.3205, 0.1636, 0.3205, 0.1482, 0.4188, 0.1482, 0.4188, 0.1482, 0.3205, 0.1482, 0.3205, 0.1327, 0.4188, 0.1327, 0.03559, 0.6827, 0.04679, 0.7148, 0.04679, 0.02355, 0.03912, 0.0003026, 0.3899, 0.5154, 0.3934, 0.5148, 0.3728, 0.6369, 0.3615, 0.4536, 0.04899, 0.7035, 0.05664, 0.67, 0.0542, 0.03214, 0.05785, 0.0406, 0.4244, 0.339, 0.4244, 0.5352, 0.3977, 0.4827, 0.3977, 0.4743, 0.06479, 0.02624, 0.07991, 0.0003026, 0.07991, 0.6657, 0.07374, 0.6497, 0.3944, 0.4696, 0.3976, 0.4808, 0.3967, 0.4854, 0.3921, 0.4819, 0.04679, 0.7148, 0.03195, 0.6894, 0.0409, 0.03925, 0.04679, 0.02355, 0.3909, 0.4898, 0.3964, 0.4913, 0.3969, 0.4978, 0.3899, 0.4962, 0.3934, 0.5148, 0.395, 0.5131, 0.3939, 0.507, 0.3969, 0.4978, 0.3964, 0.4913, 0.3967, 0.4854, 0.3976, 0.4808, 0.3977, 0.4827, 0.4244, 0.5352, 0.3728, 0.6369, 0.0474, 0.6482, 0.06418, 0.6581, 0.06418, 0.02451, 0.05678, 0.0003025, 0.3862, 0.5041, 0.3939, 0.507, 0.395, 0.5131, 0.3859, 0.53, 0.3859, 0.53, 0.3899, 0.5154, 0.3615, 0.4536, 0.4244, 0.339, 0.3977, 0.4743, 0.3944, 0.4696, 0.3921, 0.4819, 0.3909, 0.4898, 0.3899, 0.4962, 0.3862, 0.5041, 0.0003026, 0.01927, 0.002736, 0.0003026, 0.007182, 0.02497, 0.0008293, 0.02747, 0.01757, 0.74, 0.01627, 0.7089, 0.01967, 0.7017, 0.0252, 0.7173, 0.04679, 0.02355, 0.0409, 0.03925, 0.03722, 0.03149, 0.03912, 0.0003026, 0.06418, 0.02451, 0.05785, 0.0406, 0.0542, 0.03214, 0.05678, 0.0003025, 0.07211, 0.6901, 0.07006, 0.6583, 0.07374, 0.6497, 0.07991, 0.6657, 0.01627, 0.0003026, 0.03134, 0.0256, 0.01627, 0.7089, 0.01757, 0.74, 0.05664, 0.67, 0.0474, 0.6482, 0.05678, 0.0003025, 0.0542, 0.03214, 0.03195, 0.6894, 0.04507, 0.6805, 0.03722, 0.03149, 0.0409, 0.03925, 0.02724, 0.03358, 0.01627, 0.0003026, 0.01757, 0.74, 0.0252, 0.7173, 0.0003026, 0.7438, 0.01075, 0.7096, 0.0003026, 0.01927, 0.0008293, 0.02747, 0.04507, 0.6805, 0.03559, 0.6827, 0.03912, 0.0003026, 0.03722, 0.03149, 0.03134, 0.0256, 0.01773, 0.03591, 0.01967, 0.7017, 0.01627, 0.7089, 0.0008323, 0.7069, 0.01567, 0.7164, 0.007182, 0.02497, 0.002736, 0.0003026, 0.01773, 0.03591, 0.02724, 0.03358, 0.0252, 0.7173, 0.01967, 0.7017, 0.06873, 0.03381, 0.07795, 0.0361, 0.07006, 0.6583, 0.07211, 0.6901, 0.01075, 0.7096, 0.0008323, 0.7069, 0.002736, 0.0003026, 0.0003026, 0.01927, 0.07991, 0.0003026, 0.06873, 0.03381, 0.07211, 0.6901, 0.07991, 0.6657, 0.01567, 0.7164, 0.0003026, 0.7438, 0.0008293, 0.02747, 0.007182, 0.02497, 0.06418, 0.6581, 0.04899, 0.7035, 0.05785, 0.0406, 0.06418, 0.02451, 0.07795, 0.0361, 0.06479, 0.02624, 0.07374, 0.6497, 0.07006, 0.6583, 0.381, 0.2517, 0.3771, 0.3476, 0.3801, 0.3311, 0.3809, 0.2023, 0.3809, 0.2023, 0.3801, 0.3311, 0.3794, 0.3329, 0.3801, 0.1344, 0.3801, 0.1344, 0.3794, 0.3329, 0.3791, 0.3633, 0.3806, 0.21, 0.3806, 0.21, 0.3791, 0.3633, 0.381, 0.4199, 0.3759, 0.2692, 0.3759, 0.2692, 0.381, 0.4199, 0.376, 0.512, 0.3782, 0.3012, 0.3782, 0.3012, 0.376, 0.512, 0.372, 0.4288, 0.3776, 0.3005, 0.3801, 0.3311, 0.3771, 0.3476, 0.3713, 0.3792, 0.372, 0.4288, 0.376, 0.512, 0.381, 0.4199, 0.3791, 0.3633, 0.3794, 0.3329, 0.3776, 0.3005, 0.372, 0.4288, 0.3713, 0.3792, 0.3747, 0.2831, 0.3747, 0.2831, 0.3713, 0.3792, 0.3771, 0.3476, 0.381, 0.2517, 0.381, 0.2517, 0.3809, 0.2023, 0.3801, 0.1344, 0.3806, 0.21, 0.3759, 0.2692, 0.3782, 0.3012, 0.3776, 0.3005, 0.3747, 0.2831, 0.4324, 0.03751, 0.4332, 0.2505, 0.4327, 0.2687, 0.4272, 0.1286, 0.4272, 0.1286, 0.4327, 0.2687, 0.4318, 0.3053, 0.4294, 0.1854, 0.4294, 0.1854, 0.4318, 0.3053, 0.4328, 0.3596, 0.4295, 0.2201, 0.4295, 0.2201, 0.4328, 0.3596, 0.4317, 0.4419, 0.4317, 0.2391, 0.4317, 0.2391, 0.4317, 0.4419, 0.4272, 0.3603, 0.4339, 0.2208, 0.4339, 0.2208, 0.4272, 0.3603, 0.4332, 0.3041, 0.4346, 0.1828, 0.4327, 0.2687, 0.4332, 0.2505, 0.4313, 0.2649, 0.4332, 0.3041, 0.4272, 0.3603, 0.4317, 0.4419, 0.4328, 0.3596, 0.4318, 0.3053, 0.4346, 0.1828, 0.4332, 0.3041, 0.4313, 0.2649, 0.4369, 0.13, 0.4369, 0.13, 0.4313, 0.2649, 0.4332, 0.2505, 0.4324, 0.03751, 0.4324, 0.03751, 0.4272, 0.1286, 0.4294, 0.1854, 0.4295, 0.2201, 0.4317, 0.2391, 0.4339, 0.2208, 0.4346, 0.1828, 0.4369, 0.13, 0.4861, 0.2087, 0.4896, 0.0003026, 0.4893, 0.08487, 0.4835, 0.2272, 0.4835, 0.2272, 0.4893, 0.08487, 0.4874, 0.1408, 0.4826, 0.266, 0.4826, 0.266, 0.4874, 0.1408, 0.4877, 0.1782, 0.4797, 0.3202, 0.4797, 0.3202, 0.4877, 0.1782, 0.4878, 0.197, 0.4832, 0.4158, 0.4832, 0.4158, 0.4878, 0.197, 0.4862, 0.1822, 0.4896, 0.3228, 0.4896, 0.3228, 0.4862, 0.1822, 0.4888, 0.1418, 0.4881, 0.2643, 0.4893, 0.08487, 0.4896, 0.0003026, 0.4835, 0.08408, 0.4888, 0.1418, 0.4862, 0.1822, 0.4878, 0.197, 0.4877, 0.1782, 0.4874, 0.1408, 0.4881, 0.2643, 0.4888, 0.1418, 0.4835, 0.08408, 0.488, 0.2284, 0.488, 0.2284, 0.4835, 0.08408, 0.4896, 0.0003026, 0.4861, 0.2087, 0.4861, 0.2087, 0.4835, 0.2272, 0.4826, 0.266, 0.4797, 0.3202, 0.4832, 0.4158, 0.4896, 0.3228, 0.4881, 0.2643, 0.488, 0.2284, 0.4127, 0.2428, 0.4162, 0.03751, 0.4158, 0.1208, 0.4101, 0.2611, 0.4101, 0.2611, 0.4158, 0.1208, 0.414, 0.1759, 0.4093, 0.2993, 0.4093, 0.2993, 0.414, 0.1759, 0.4142, 0.2128, 0.4064, 0.3527, 0.4064, 0.3527, 0.4142, 0.2128, 0.4144, 0.2313, 0.4099, 0.4469, 0.4099, 0.4469, 0.4144, 0.2313, 0.4128, 0.2168, 0.4162, 0.3552, 0.4162, 0.3552, 0.4128, 0.2168, 0.4153, 0.1769, 0.4146, 0.2977, 0.4158, 0.1208, 0.4162, 0.03751, 0.4102, 0.1201, 0.4153, 0.1769, 0.4128, 0.2168, 0.4144, 0.2313, 0.4142, 0.2128, 0.414, 0.1759, 0.4146, 0.2977, 0.4153, 0.1769, 0.4102, 0.1201, 0.4145, 0.2623, 0.4145, 0.2623, 0.4102, 0.1201, 0.4162, 0.03751, 0.4127, 0.2428, 0.4127, 0.2428, 0.4101, 0.2611, 0.4093, 0.2993, 0.4064, 0.3527, 0.4099, 0.4469, 0.4162, 0.3552, 0.4146, 0.2977, 0.4145, 0.2623, 0.4231, 0.2428, 0.4265, 0.03751, 0.4262, 0.1208, 0.4205, 0.2611, 0.4205, 0.2611, 0.4262, 0.1208, 0.4243, 0.1759, 0.4197, 0.2993, 0.4197, 0.2993, 0.4243, 0.1759, 0.4246, 0.2128, 0.4168, 0.3527, 0.4168, 0.3527, 0.4246, 0.2128, 0.4248, 0.2313, 0.4202, 0.4469, 0.4202, 0.4469, 0.4248, 0.2313, 0.4231, 0.2168, 0.4265, 0.3552, 0.4265, 0.3552, 0.4231, 0.2168, 0.4257, 0.1769, 0.425, 0.2977, 0.4262, 0.1208, 0.4265, 0.03751, 0.4205, 0.1201, 0.4257, 0.1769, 0.4231, 0.2168, 0.4248, 0.2313, 0.4246, 0.2128, 0.4243, 0.1759, 0.425, 0.2977, 0.4257, 0.1769, 0.4205, 0.1201, 0.4249, 0.2623, 0.4249, 0.2623, 0.4205, 0.1201, 0.4265, 0.03751, 0.4231, 0.2428, 0.4231, 0.2428, 0.4205, 0.2611, 0.4197, 0.2993, 0.4168, 0.3527, 0.4202, 0.4469, 0.4265, 0.3552, 0.425, 0.2977, 0.4249, 0.2623])
me_cube.materials.append(mat_material)
me_cube.materials.append(mat_material_001)
me_cube.update()
me_cube_001 = bpy.data.meshes.new('Cube.001')
me_cube_001.from_pydata([(-0.1776, -0.3274, -0.06045), (-0.2771, -0.1976, -0.06045), (-0.2771, -0.1976, 0.5396), (-0.1776, -0.3274, 0.5396), (-0.2771, 0.05487, -0.06045), (-0.1515, 0.2188, -0.06045), (-0.1515, 0.2188, 0.5396), (-0.2771, 0.05487, 0.5396), (0.2771, -0.1976, -0.06045), (0.1776, -0.3274, -0.06045), (0.1776, -0.3274, 0.5396), (0.2771, -0.1976, 0.5396), (0.1515, 0.2188, -0.06045), (0.2771, 0.05487, -0.06045), (0.2771, 0.05487, 0.5396), (0.1515, 0.2188, 0.5396)], [], [(9, 10, 3, 0), (13, 14, 11, 8), (14, 15, 6, 7, 2, 3, 10, 11), (1, 2, 7, 4), (5, 6, 15, 12), (0, 3, 2, 1), (6, 5, 4, 7), (14, 13, 12, 15), (10, 9, 8, 11), (4, 5, 12, 13, 8, 9, 0, 1)])
_uv = me_cube_001.uv_layers.new(name='UVMap')
_uv.uv.foreach_set('vector', [0.375, 0.7894, 0.625, 0.7894, 0.625, 0.9415, 0.375, 0.9415, 0.375, 0.5706, 0.625, 0.5706, 0.625, 0.6794, 0.375, 0.6794, 0.625, 0.5706, 0.6933, 0.5, 0.8067, 0.5, 0.875, 0.5706, 0.875, 0.6794, 0.8209, 0.7353, 0.6791, 0.7353, 0.625, 0.6794, 0.375, 0.07062, 0.625, 0.07062, 0.625, 0.1794, 0.375, 0.1794, 0.375, 0.3183, 0.625, 0.3183, 0.625, 0.4317, 0.375, 0.4317, 0.375, 0.01467, 0.625, 0.01467, 0.625, 0.07062, 0.375, 0.07062, 0.625, 0.3183, 0.375, 0.3183, 0.375, 0.1794, 0.625, 0.1794, 0.625, 0.5706, 0.375, 0.5706, 0.375, 0.4317, 0.625, 0.4317, 0.625, 0.7894, 0.375, 0.7894, 0.375, 0.6794, 0.625, 0.6794, 0.125, 0.5706, 0.1933, 0.5, 0.3067, 0.5, 0.375, 0.5706, 0.375, 0.6794, 0.3209, 0.7353, 0.1791, 0.7353, 0.125, 0.6794])
me_cube_001.materials.append(mat_material_002)
me_cube_001.update()

# ---- objects
ob_chair = bpy.data.objects.new('chair', me_cube)
ob_col_col = bpy.data.objects.new('col-col', me_cube_001)

# ---- transforms, parenting, visibility, modifiers, constraints
ob_chair.location = (0.0, 0.0, 0.0)
ob_col_col.location = (0.0, 0.0, 0.0)

# ---- collection membership
scene.collection.objects.link(ob_chair)
scene.collection.objects.link(ob_col_col)

# ---- scene / render settings (as saved in the file)
scene.frame_start = 1; scene.frame_end = 30; scene.frame_set(0)
scene.render.engine = 'BLENDER_EEVEE_NEXT'
bpy.context.view_layer.update()

# ---- added for rendering (the .blend has no active camera and no usable light): camera, sun
cam_auto = bpy.data.cameras.new('AutoCamera')
cam_auto.lens = 50.0
cam_auto.sensor_width = 36.0
cam_auto.clip_end = 1000.0
ob_auto_camera = bpy.data.objects.new('AutoCamera', cam_auto)
scene.collection.objects.link(ob_auto_camera)
ob_auto_camera.location = (1.38119, -1.68122, 1.59631)
ob_auto_camera.rotation_euler = (1.09748, -7.21219e-08, 0.694738)
scene.camera = ob_auto_camera
light_auto_sun = bpy.data.lights.new('AutoSun', 'SUN')
light_auto_sun.energy = 3.0
light_auto_sun.angle = 0.0523599
ob_auto_sun = bpy.data.objects.new('AutoSun', light_auto_sun)
scene.collection.objects.link(ob_auto_sun)
ob_auto_sun.rotation_euler = (0.872665, 0.174533, 0.523599)
bpy.context.view_layer.update()
